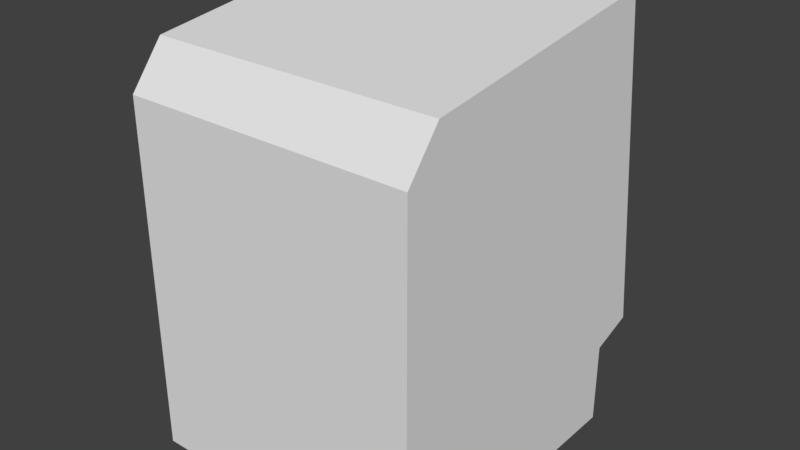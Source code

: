 # Source: Computer.blend  (saved by Blender 2.79.7; exported with 4.5.12 LTS)
import bpy
from mathutils import Matrix  # noqa: F401  (used for matrix-valued properties, if any)

bpy.ops.wm.read_factory_settings(use_empty=True)
scene = bpy.context.scene
scene.name = 'Scene'

# ---- collections
col_collection_1 = bpy.data.collections.new('Collection 1'); scene.collection.children.link(col_collection_1)

# ---- materials (node trees are filled in below, after node groups)
mat_material = bpy.data.materials.new('Material')
mat_material.alpha_threshold = 0.0
mat_material.use_transparent_shadow = False
mat_material.roughness = 0.5
mat_material.line_color = (0.0, 0.0, 0.0, 1.0)

# ---- material node trees

# ---- world
world_world = bpy.data.worlds.new('World'); scene.world = world_world
world_world.color = (0.05088, 0.05088, 0.05088)
world_world.use_sun_shadow = False
world_world.sun_shadow_jitter_overblur = 0.0

# ---- meshes
me_cube_001 = bpy.data.meshes.new('Cube.001')
me_cube_001.from_pydata([(-0.6665, 1.08, 0.6251), (-0.6664, 1.035, 1.003), (-0.3332, 1.109, 0.3796), (-1.225e-06, 1.109, 0.3796), (0.6664, 1.08, 0.6251), (0.6663, 1.035, 1.003), (0.3332, 1.109, 0.3796), (0.6664, 1.109, 0.3796), (0.6663, 0.9802, 1.464), (0.6663, 0.9499, 1.718), (0.3332, 0.9499, 1.718), (-0.6663, 0.9802, 1.464), (-0.6663, 0.9499, 1.718), (-0.3332, 0.9499, 1.718), (-1.225e-06, 0.9499, 1.718), (-0.6665, 1.109, 0.3796), (-0.321, 1.118, 0.4026), (-0.321, 1.119, 0.9894), (-0.321, 0.9668, 1.701), (3.424e-05, 1.153, 0.696), (-0.642, 1.008, 1.345), (2.959e-05, 1.078, 1.345), (-0.642, 1.084, 0.696), (-0.6421, 0.9668, 1.701), (1.712e-05, 0.9668, 1.701), (0.6334, 0.9668, 1.701), (-0.642, 1.05, 0.9894), (4.206e-05, 1.136, 0.9894), (0.6334, 1.05, 0.9894), (-0.642, 1.118, 0.4026), (2.642e-05, 1.118, 0.4026), (0.6334, 1.118, 0.4026), (0.3167, 0.9668, 1.701), (0.3167, 1.119, 0.9894), (0.3167, 1.118, 0.4026), (0.6334, 1.008, 1.345), (0.6334, 1.084, 0.696), (0.3167, 1.147, 0.696), (-0.321, 1.071, 1.345), (0.3167, 1.071, 1.345), (-0.321, 1.147, 0.696), (0.1584, 0.9668, 1.701), (-0.642, 1.029, 1.167), (-0.642, 1.067, 0.8427), (2.335e-05, 1.028, 1.523), (-0.4815, 1.118, 0.4026), (3.583e-05, 1.115, 1.167), (-0.6421, 0.9875, 1.523), (3.815e-05, 1.153, 0.8427), (-0.4815, 0.9668, 1.701), (-0.1605, 0.9668, 1.701), (-0.1605, 1.136, 0.9894), (-0.1605, 1.118, 0.4026), (0.4751, 0.9668, 1.701), (0.4751, 1.09, 0.9894), (0.4751, 1.118, 0.4026), (0.6334, 0.9875, 1.523), (3.033e-05, 1.141, 0.5493), (0.6334, 1.067, 0.8427), (-0.4815, 1.09, 0.9894), (-0.642, 1.101, 0.5493), (0.1584, 1.136, 0.9894), (0.1584, 1.118, 0.4026), (0.6334, 1.029, 1.167), (0.6334, 1.101, 0.5493), (0.4751, 1.117, 0.696), (0.1584, 1.153, 0.696), (0.3167, 1.134, 0.5493), (0.3167, 1.136, 0.8427), (-0.1605, 1.078, 1.345), (-0.4815, 1.042, 1.345), (-0.321, 1.098, 1.167), (-0.321, 1.021, 1.523), (0.4751, 1.042, 1.345), (0.1584, 1.078, 1.345), (0.3167, 1.098, 1.167), (0.3167, 1.021, 1.523), (-0.1605, 1.153, 0.696), (-0.4815, 1.117, 0.696), (-0.321, 1.134, 0.5493), (-0.321, 1.136, 0.8427), (-0.4815, 1.107, 0.8427), (-0.4815, 1.134, 0.5493), (-0.1605, 1.141, 0.5493), (0.1584, 1.028, 1.523), (0.1584, 1.115, 1.167), (0.4751, 1.069, 1.167), (-0.4815, 1.021, 1.523), (-0.4815, 1.069, 1.167), (-0.1605, 1.115, 1.167), (0.1584, 1.153, 0.8427), (0.1584, 1.141, 0.5493), (0.4751, 1.134, 0.5493), (0.4751, 1.107, 0.8427), (-0.1605, 1.028, 1.523), (0.4751, 1.021, 1.523), (-0.1605, 1.153, 0.8427)], [], [(96, 51, 27, 48), (11, 12, 13, 23), (2, 29, 45, 16, 52, 30, 3), (95, 53, 25, 56), (94, 50, 24, 44), (93, 54, 28, 58), (24, 14, 10, 25, 53, 32, 41), (3, 30, 62, 34, 55, 31, 6), (25, 10, 9, 8), (28, 63, 35, 56, 25, 8, 5), (0, 1, 26, 43, 22, 60, 29), (6, 31, 4, 7), (92, 65, 36, 64), (31, 64, 36, 58, 28, 5, 4), (1, 11, 23, 47, 20, 42, 26), (15, 0, 29, 2), (23, 13, 14, 24, 50, 18, 49), (91, 66, 37, 67), (90, 61, 33, 68), (89, 69, 21, 46), (88, 70, 38, 71), (87, 49, 18, 72), (86, 73, 35, 63), (85, 74, 39, 75), (84, 41, 32, 76), (83, 77, 19, 57), (82, 78, 40, 79), (81, 59, 17, 80), (78, 81, 80, 40), (22, 43, 81, 78), (43, 26, 59, 81), (45, 82, 79, 16), (29, 60, 82, 45), (60, 22, 78, 82), (52, 83, 57, 30), (16, 79, 83, 52), (79, 40, 77, 83), (74, 84, 76, 39), (21, 44, 84, 74), (44, 24, 41, 84), (61, 85, 75, 33), (27, 46, 85, 61), (46, 21, 74, 85), (54, 86, 63, 28), (33, 75, 86, 54), (75, 39, 73, 86), (70, 87, 72, 38), (20, 47, 87, 70), (47, 23, 49, 87), (59, 88, 71, 17), (26, 42, 88, 59), (42, 20, 70, 88), (51, 89, 46, 27), (17, 71, 89, 51), (71, 38, 69, 89), (66, 90, 68, 37), (19, 48, 90, 66), (48, 27, 61, 90), (62, 91, 67, 34), (30, 57, 91, 62), (57, 19, 66, 91), (55, 92, 64, 31), (34, 67, 92, 55), (67, 37, 65, 92), (65, 93, 58, 36), (37, 68, 93, 65), (68, 33, 54, 93), (69, 94, 44, 21), (38, 72, 94, 69), (72, 18, 50, 94), (73, 95, 56, 35), (39, 76, 95, 73), (76, 32, 53, 95), (77, 96, 48, 19), (40, 80, 96, 77), (80, 17, 51, 96)])
me_cube_001.materials.append(mat_material)
me_cube_001.use_remesh_preserve_volume = False
me_cube_001.use_remesh_preserve_attributes = False
me_cube_001.use_mirror_vertex_groups = False
me_cube_001.update()
me_cube = bpy.data.meshes.new('Cube')
me_cube.from_pydata([(1.0, 1.0, -1.0), (1.0, -1.0, -1.0), (-1.0, -1.0, -1.0), (-1.0, 1.0, -1.0), (1.0, 1.0, -0.4381), (1.0, -1.0, -0.4381), (-1.0, -1.0, -0.4381), (-1.0, 1.0, -0.4381), (1.0, 1.291, -0.3384), (1.0, -1.0, -0.3384), (-1.0, 1.291, -0.3384), (-1.0, -1.0, -0.3384), (1.0, 1.018, 1.96), (1.0, -0.7695, 1.719), (-1.0, 1.018, 1.96), (-1.0, -0.7695, 1.719), (-5.364e-07, -1.0, -0.3384), (-5.364e-07, -0.7695, 1.719), (1.0, -1.0, 1.427), (-1.0, -1.0, 1.427), (-5.364e-07, -1.0, 1.427), (2.384e-07, 1.291, -0.3384), (2.384e-07, 1.018, 1.96), (-1.0, 1.105, 1.224), (1.0, 1.105, 1.224), (-0.7549, 1.291, -0.3384), (-0.5, 1.018, 1.96), (-1.0, 1.037, 1.798), (1.0, 1.174, 0.6488), (0.7543, 1.291, -0.3384), (0.5, 1.018, 1.96), (-1.0, 1.174, 0.6488), (1.0, 1.037, 1.798), (2.384e-07, 1.037, 1.798), (2.384e-07, 1.217, 0.2833), (0.7542, 1.133, 0.9894), (-0.7543, 1.133, 0.9894), (-0.7544, 1.217, 0.2833), (0.7542, 1.217, 0.2833), (0.7542, 1.037, 1.798), (-0.7542, 1.037, 1.798), (-0.7543, 1.184, 0.5613), (-0.3771, 1.217, 0.2833), (0.7542, 1.184, 0.5613), (0.3771, 1.217, 0.2833), (0.7542, 1.071, 1.511), (0.3771, 1.037, 1.798), (-0.7542, 1.071, 1.511), (-0.3771, 1.037, 1.798), (-0.6665, 1.08, 0.6251), (-0.6664, 1.035, 1.003), (-0.3332, 1.109, 0.3796), (-1.225e-06, 1.109, 0.3796), (0.6664, 1.08, 0.6251), (0.6663, 1.035, 1.003), (0.3332, 1.109, 0.3796), (0.6664, 1.109, 0.3796), (0.6663, 0.9802, 1.464), (0.6663, 0.9499, 1.718), (0.3332, 0.9499, 1.718), (-0.6663, 0.9802, 1.464), (-0.6663, 0.9499, 1.718), (-0.3332, 0.9499, 1.718), (-1.225e-06, 0.9499, 1.718), (-0.6665, 1.109, 0.3796), (0.3772, 1.291, -0.3384), (-0.3774, 1.291, -0.3384), (0.1886, 1.291, -0.3384), (-0.5661, 1.291, -0.3384), (-0.7547, 1.254, -0.02751), (-0.1886, 1.217, 0.2833), (0.7543, 1.254, -0.02751), (0.5657, 1.217, 0.2833), (-0.5658, 1.217, 0.2833), (0.1886, 1.217, 0.2833), (0.5657, 1.291, -0.3384), (-0.1887, 1.291, -0.3384), (0.09429, 1.291, -0.3384), (-0.6605, 1.291, -0.3384), (-0.7546, 1.244, 0.05743), (-0.09427, 1.217, 0.2833), (0.7543, 1.244, 0.05743), (0.66, 1.217, 0.2833), (-0.4714, 1.217, 0.2833), (0.2828, 1.217, 0.2833), (0.4714, 1.291, -0.3384), (-0.2831, 1.291, -0.3384), (0.3771, 1.263, -0.09618), (2.384e-07, 1.244, 0.05743), (-0.3773, 1.263, -0.09618), (0.2829, 1.291, -0.3384), (-0.4718, 1.291, -0.3384), (-0.7547, 1.263, -0.09618), (-0.2828, 1.217, 0.2833), (0.7543, 1.263, -0.09618), (0.4714, 1.217, 0.2833), (-0.6601, 1.217, 0.2833), (0.09428, 1.217, 0.2833), (0.66, 1.291, -0.3384), (-0.09436, 1.291, -0.3384), (0.3771, 1.244, 0.05743), (2.384e-07, 1.263, -0.09618), (-0.3772, 1.244, 0.05743), (-0.5659, 1.244, 0.05743), (-0.566, 1.263, -0.09618), (-0.1887, 1.263, -0.09618), (-0.1886, 1.244, 0.05743), (0.1886, 1.244, 0.05743), (0.1886, 1.263, -0.09618), (0.5657, 1.244, 0.05743), (0.5657, 1.263, -0.09618), (0.4714, 1.263, -0.09618), (0.66, 1.263, -0.09618), (0.66, 1.244, 0.05743), (0.09428, 1.263, -0.09618), (0.2829, 1.263, -0.09618), (0.2828, 1.244, 0.05743), (-0.0943, 1.244, 0.05743), (-0.2829, 1.244, 0.05743), (-0.283, 1.263, -0.09618), (-0.6603, 1.263, -0.09618), (-0.4717, 1.263, -0.09618), (-0.4716, 1.244, 0.05743), (-0.6603, 1.244, 0.05743), (-0.09433, 1.263, -0.09618), (0.09428, 1.244, 0.05743), (0.4714, 1.244, 0.05743), (-0.7547, -0.08749, -0.2569), (-0.7547, -0.09567, -0.1883), (0.7543, -0.08749, -0.2569), (0.7543, -0.09567, -0.1883), (0.3771, -0.1058, -0.1033), (2.98e-08, -0.08749, -0.2569), (-0.3772, -0.1058, -0.1033), (-0.566, -0.08749, -0.2569), (-0.1886, -0.1058, -0.1033), (0.1886, -0.08749, -0.2569), (0.5657, -0.08749, -0.2569), (-0.7546, -0.1058, -0.1033), (0.7543, -0.1058, -0.1033), (0.3771, -0.08749, -0.2569), (2.98e-08, -0.1058, -0.1033), (-0.3773, -0.08749, -0.2569), (-0.5659, -0.1058, -0.1033), (-0.1887, -0.08749, -0.2569), (0.1886, -0.1058, -0.1033), (0.5657, -0.1058, -0.1033), (0.4714, -0.08749, -0.2569), (0.66, -0.08749, -0.2569), (0.66, -0.1058, -0.1033), (0.09428, -0.08749, -0.2569), (0.2829, -0.08749, -0.2569), (0.2828, -0.1058, -0.1033), (-0.09431, -0.1058, -0.1033), (-0.2829, -0.1058, -0.1033), (-0.283, -0.08749, -0.2569), (-0.6603, -0.08749, -0.2569), (-0.4717, -0.08749, -0.2569), (-0.4716, -0.1058, -0.1033), (-0.6603, -0.1058, -0.1033), (-0.09433, -0.08749, -0.2569), (0.09428, -0.1058, -0.1033), (0.4714, -0.1058, -0.1033), (-0.7547, -0.2615, -0.2777), (-0.7547, -0.2696, -0.209), (0.7543, -0.2615, -0.2777), (0.7543, -0.2696, -0.209), (0.3771, -0.2797, -0.124), (0.3771, -0.2696, -0.209), (2.612e-09, -0.2615, -0.2777), (2.612e-09, -0.2696, -0.209), (-0.3772, -0.2797, -0.124), (-0.3773, -0.2696, -0.209), (-0.566, -0.2615, -0.2777), (-0.566, -0.2696, -0.209), (-0.4716, -0.2696, -0.209), (-0.6603, -0.2696, -0.209), (-0.1886, -0.2797, -0.124), (-0.1886, -0.2696, -0.209), (-0.2829, -0.2696, -0.209), (-0.09432, -0.2696, -0.209), (0.1886, -0.2615, -0.2777), (0.1886, -0.2696, -0.209), (0.2828, -0.2696, -0.209), (0.09428, -0.2696, -0.209), (0.5657, -0.2615, -0.2777), (0.5657, -0.2696, -0.209), (0.66, -0.2696, -0.209), (0.4714, -0.2696, -0.209), (-0.7546, -0.2797, -0.124), (0.7543, -0.2797, -0.124), (0.3771, -0.2615, -0.2777), (2.612e-09, -0.2797, -0.124), (-0.3773, -0.2615, -0.2777), (-0.5659, -0.2797, -0.124), (-0.1887, -0.2615, -0.2777), (0.1886, -0.2797, -0.124), (0.5657, -0.2797, -0.124), (0.4714, -0.2615, -0.2777), (0.66, -0.2615, -0.2777), (0.66, -0.2797, -0.124), (0.09428, -0.2615, -0.2777), (0.2829, -0.2615, -0.2777), (0.2828, -0.2797, -0.124), (-0.09431, -0.2797, -0.124), (-0.2829, -0.2797, -0.124), (-0.283, -0.2615, -0.2777), (-0.6603, -0.2615, -0.2777), (-0.4717, -0.2615, -0.2777), (-0.4716, -0.2797, -0.124), (-0.6603, -0.2797, -0.124), (-0.09433, -0.2615, -0.2777), (0.09428, -0.2797, -0.124), (0.4714, -0.2797, -0.124), (-0.6665, -0.03575, 0.4923), (-0.6664, -0.0808, 0.8705), (-0.3332, -0.006516, 0.2467), (-1.424e-06, -0.006516, 0.2467), (0.6664, -0.03576, 0.4923), (0.6663, -0.0808, 0.8705), (0.3332, -0.006516, 0.2467), (0.6664, -0.006516, 0.2467), (0.6663, -0.1357, 1.331), (0.6663, -0.1659, 1.585), (0.3332, -0.1659, 1.585), (-0.6663, -0.1357, 1.331), (-0.6663, -0.1659, 1.585), (-0.3332, -0.1659, 1.585), (-1.424e-06, -0.1659, 1.585), (-0.6665, -0.006516, 0.2467)], [], [(0, 1, 2, 3), (7, 6, 11, 10), (0, 4, 5, 1), (1, 5, 6, 2), (2, 6, 7, 3), (4, 0, 3, 7), (40, 27, 14, 26), (4, 7, 10, 25, 78, 68, 91, 66, 86, 76, 99, 21, 77, 67, 90, 65, 85, 75, 98, 29, 8), (6, 5, 9, 16, 11), (5, 4, 8, 9), (12, 30, 22, 26, 14, 15, 17, 13), (20, 18, 13, 17), (9, 8, 28, 24, 32, 12, 13, 18), (10, 11, 19, 15, 14, 27, 23, 31), (19, 20, 17, 15), (11, 16, 20, 19), (16, 9, 18, 20), (39, 46, 33, 22, 30), (37, 31, 23, 36, 41), (25, 10, 31, 37, 79, 69, 92), (28, 38, 43, 35, 24), (8, 29, 94, 71, 81, 38, 28), (32, 39, 30, 12), (24, 35, 45, 39, 32), (33, 48, 40, 26, 22), (36, 23, 27, 40, 47), (45, 35, 54, 57), (47, 40, 61, 60), (33, 46, 59, 63), (48, 33, 63, 62), (38, 82, 72, 95, 44, 55, 56), (36, 47, 60, 50), (41, 36, 50, 49), (40, 48, 62, 61), (37, 41, 49, 64), (39, 45, 57, 58), (34, 80, 70, 93, 42, 51, 52), (42, 83, 73, 96, 37, 64, 51), (43, 38, 56, 53), (46, 39, 58, 59), (35, 43, 53, 54), (44, 84, 74, 97, 34, 52, 55), (126, 100, 44, 95), (125, 88, 34, 97), (124, 101, 21, 99), (123, 79, 37, 96), (122, 103, 73, 83), (122, 102, 133, 158), (115, 108, 136, 151), (119, 105, 76, 86), (88, 125, 161, 141), (87, 115, 151, 140), (116, 107, 74, 84), (125, 107, 145, 161), (118, 106, 135, 154), (113, 109, 72, 82), (102, 118, 154, 133), (111, 87, 140, 147), (121, 104, 134, 157), (75, 85, 111, 110), (85, 65, 87, 111), (81, 71, 130, 139), (29, 98, 112, 94), (98, 75, 110, 112), (81, 113, 82, 38), (110, 111, 147, 137), (89, 121, 157, 142), (114, 101, 132, 150), (67, 77, 114, 108), (77, 21, 101, 114), (101, 124, 160, 132), (65, 90, 115, 87), (90, 67, 108, 115), (100, 116, 84, 44), (108, 114, 150, 136), (124, 105, 144, 160), (69, 79, 138, 128), (70, 80, 117, 106), (80, 34, 88, 117), (117, 88, 141, 153), (42, 93, 118, 102), (93, 70, 106, 118), (89, 119, 86, 66), (71, 94, 129, 130), (106, 117, 153, 135), (120, 92, 127, 156), (68, 78, 120, 104), (78, 25, 92, 120), (92, 69, 128, 127), (66, 91, 121, 89), (91, 68, 104, 121), (102, 122, 83, 42), (104, 120, 156, 134), (109, 113, 149, 146), (103, 123, 96, 73), (79, 123, 159, 138), (113, 81, 139, 149), (105, 124, 99, 76), (123, 103, 143, 159), (107, 116, 152, 145), (107, 125, 97, 74), (100, 126, 162, 131), (116, 100, 131, 152), (109, 126, 95, 72), (126, 109, 146, 162), (105, 119, 155, 144), (153, 141, 192, 204), (127, 128, 164, 163), (162, 146, 197, 213), (135, 153, 204, 177), (157, 134, 173, 208), (148, 137, 185, 199), (142, 157, 208, 193), (129, 148, 199, 165), (141, 161, 212, 192), (145, 152, 203, 196), (161, 145, 196, 212), (152, 131, 167, 203), (156, 127, 163, 207), (147, 140, 191, 198), (134, 156, 207, 173), (137, 147, 198, 185), (132, 160, 211, 169), (151, 136, 181, 202), (160, 144, 195, 211), (140, 151, 202, 191), (144, 155, 206, 195), (155, 142, 193, 206), (138, 159, 210, 189), (150, 132, 169, 201), (139, 130, 166, 190), (159, 143, 194, 210), (136, 150, 201, 181), (128, 138, 189, 164), (154, 135, 177, 205), (133, 154, 205, 171), (143, 158, 209, 194), (146, 149, 200, 197), (94, 112, 148, 129), (103, 122, 158, 143), (112, 110, 137, 148), (119, 89, 142, 155), (208, 173, 174, 175), (207, 163, 164, 176), (205, 177, 178, 179), (204, 192, 170, 180), (202, 181, 182, 183), (201, 169, 170, 184), (199, 185, 186, 187), (198, 191, 168, 188), (185, 198, 188, 186), (165, 199, 187, 166), (166, 187, 200, 190), (187, 186, 197, 200), (181, 201, 184, 182), (191, 202, 183, 168), (168, 183, 203, 167), (183, 182, 196, 203), (177, 204, 180, 178), (171, 205, 179, 172), (172, 179, 206, 193), (179, 178, 195, 206), (173, 207, 176, 174), (193, 208, 175, 172), (172, 175, 209, 171), (175, 174, 194, 209), (174, 176, 210, 194), (176, 164, 189, 210), (178, 180, 211, 195), (180, 170, 169, 211), (182, 184, 212, 196), (184, 170, 192, 212), (186, 188, 213, 197), (188, 168, 167, 213), (131, 162, 213, 167), (149, 139, 190, 200), (158, 133, 171, 209), (130, 129, 165, 166), (63, 59, 224, 228), (215, 225, 226, 227, 228, 224, 223, 222, 219, 218, 221, 220, 217, 216, 229, 214), (60, 61, 226, 225), (50, 60, 225, 215), (62, 63, 228, 227), (49, 50, 215, 214), (61, 62, 227, 226), (64, 49, 214, 229), (52, 51, 216, 217), (51, 64, 229, 216), (54, 53, 218, 219), (53, 56, 221, 218), (56, 55, 220, 221), (55, 52, 217, 220), (58, 57, 222, 223), (57, 54, 219, 222), (59, 58, 223, 224)])
me_cube.materials.append(mat_material)
me_cube.use_remesh_preserve_volume = False
me_cube.use_remesh_preserve_attributes = False
me_cube.use_mirror_vertex_groups = False
me_cube.update()

# ---- objects
ob_cube_001 = bpy.data.objects.new('Cube.001', me_cube_001)
ob_cube = bpy.data.objects.new('Cube', me_cube)

# ---- transforms, parenting, visibility, modifiers, constraints
ob_cube_001.location = (0.0, -0.04759, -0.03358)
ob_cube_001.scale = (1.027, 1.027, 1.027)
ob_cube_001.lock_rotations_4d = False
ob_cube_001.empty_display_type = 'ARROWS'
ob_cube_001.lineart.crease_threshold = 0.0
ob_cube.location = (0.0, 0.0, 0.0)
ob_cube.lock_rotations_4d = False
ob_cube.empty_display_type = 'ARROWS'
ob_cube.lineart.crease_threshold = 0.0

# ---- collection membership
col_collection_1.objects.link(ob_cube_001)
col_collection_1.objects.link(ob_cube)

# ---- scene / render settings (as saved in the file)
scene.frame_start = 1; scene.frame_end = 250; scene.frame_set(1)
scene.render.engine = 'BLENDER_EEVEE_NEXT'
scene.render.resolution_percentage = 50
scene.render.dither_intensity = 0.0
scene.cycles.use_denoising = False
scene.cycles.samples = 128
scene.cycles.sampling_pattern = 'TABULATED_SOBOL'
scene.cycles.use_adaptive_sampling = False
scene.cycles.use_light_tree = False
scene.view_settings.view_transform = 'Standard'
bpy.context.view_layer.update()

# ---- added for rendering (the .blend has no active camera and no usable light): camera, sun
cam_auto = bpy.data.cameras.new('AutoCamera')
cam_auto.lens = 50.0
cam_auto.sensor_width = 36.0
cam_auto.clip_end = 1000.0
ob_auto_camera = bpy.data.objects.new('AutoCamera', cam_auto)
scene.collection.objects.link(ob_auto_camera)
ob_auto_camera.location = (3.92702, -4.56672, 3.62185)
ob_auto_camera.rotation_euler = (1.09748, -7.21219e-08, 0.694738)
scene.camera = ob_auto_camera
light_auto_sun = bpy.data.lights.new('AutoSun', 'SUN')
light_auto_sun.energy = 3.0
light_auto_sun.angle = 0.0523599
ob_auto_sun = bpy.data.objects.new('AutoSun', light_auto_sun)
scene.collection.objects.link(ob_auto_sun)
ob_auto_sun.rotation_euler = (0.872665, 0.174533, 0.523599)
bpy.context.view_layer.update()
